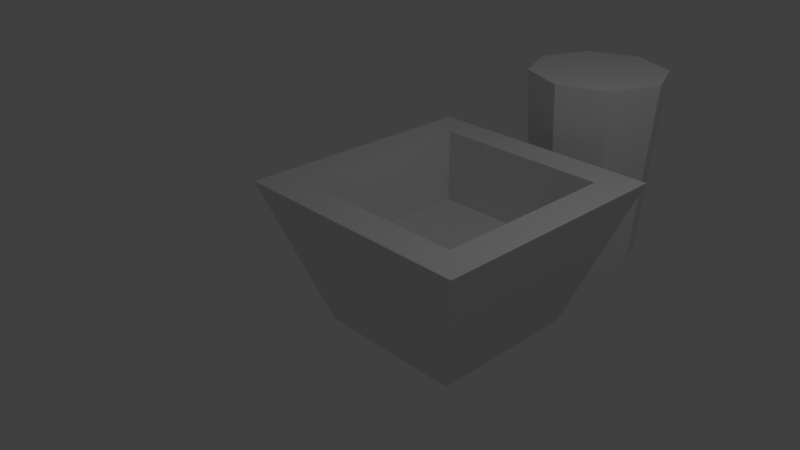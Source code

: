 # Source: CartWorker.blend  (saved by Blender 2.79.0; exported with 4.5.12 LTS)
import bpy
from mathutils import Matrix  # noqa: F401  (used for matrix-valued properties, if any)

bpy.ops.wm.read_factory_settings(use_empty=True)
scene = bpy.context.scene
scene.name = 'Scene'

# ---- collections
col_collection_1 = bpy.data.collections.new('Collection 1'); scene.collection.children.link(col_collection_1)

# ---- materials (node trees are filled in below, after node groups)
mat_material = bpy.data.materials.new('Material')
mat_material.alpha_threshold = 0.0
mat_material.use_transparent_shadow = False
mat_material.roughness = 0.5
mat_material.line_color = (0.0, 0.0, 0.0, 1.0)

# ---- material node trees

# ---- world
world_world = bpy.data.worlds.new('World'); scene.world = world_world
world_world.color = (0.05088, 0.05088, 0.05088)
world_world.use_sun_shadow = False
world_world.sun_shadow_jitter_overblur = 0.0
world_world.cycles.sampling_method = 'MANUAL'

# ---- cameras
cam_camera = bpy.data.cameras.new('Camera')
cam_camera.clip_end = 100.0
cam_camera.lens = 35.0
cam_camera.sensor_width = 32.0
cam_camera.sensor_height = 18.0
cam_camera.ortho_scale = 7.314
cam_camera.dof.focus_distance = 0.0
cam_camera.dof.aperture_fstop = 128.0

# ---- lights
light_lamp = bpy.data.lights.new('Lamp', 'POINT')
light_lamp.transmission_factor = 0.0
light_lamp.cutoff_distance = 30.0
light_lamp.energy = 100.0
light_lamp.shadow_buffer_clip_start = 1.001
light_lamp.shadow_soft_size = 0.1
light_lamp.shadow_maximum_resolution = 0.006
light_lamp.use_absolute_resolution = True

# ---- meshes
me_cube = bpy.data.meshes.new('Cube')
me_cube.from_pydata([(1.72, 1.812, -1.0), (1.72, -0.324, -1.0), (-0.3461, -0.324, -1.0), (-0.3461, 1.812, -1.0), (1.922, 2.036, 1.0), (1.922, -0.5477, 1.0), (-0.5477, -0.5477, 1.0), (-0.5477, 2.036, 1.0), (2.374, 2.488, 1.0), (2.374, -1.0, 1.0), (-1.0, 2.488, 1.0), (-1.0, -1.0, 1.0), (1.922, 2.036, -0.04894), (1.922, -0.5477, -0.04894), (-0.5477, 2.036, -0.04894), (-0.5477, -0.5477, -0.04894), (0.6442, 4.603, -1.0), (0.6442, 4.796, 1.798), (1.215, 4.367, -1.0), (1.351, 4.503, 1.798), (1.452, 3.796, -1.0), (1.644, 3.796, 1.798), (1.215, 3.225, -1.0), (1.351, 3.089, 1.798), (0.6442, 2.988, -1.0), (0.6442, 2.796, 1.798), (0.07314, 3.225, -1.0), (-0.06287, 3.089, 1.798), (-0.1634, 3.796, -1.0), (-0.3558, 3.796, 1.798), (0.07314, 4.367, -1.0), (-0.06287, 4.503, 1.798)], [], [(0, 1, 2, 3), (7, 6, 15, 14), (0, 8, 9, 1), (1, 9, 11, 2), (2, 11, 10, 3), (8, 0, 3, 10), (4, 5, 9, 8), (7, 4, 8, 10), (5, 6, 11, 9), (6, 7, 10, 11), (12, 14, 15, 13), (4, 7, 14, 12), (6, 5, 13, 15), (5, 4, 12, 13), (16, 17, 19, 18), (18, 19, 21, 20), (20, 21, 23, 22), (22, 23, 25, 24), (24, 25, 27, 26), (26, 27, 29, 28), (19, 17, 31, 29, 27, 25, 23, 21), (28, 29, 31, 30), (30, 31, 17, 16), (16, 18, 20, 22, 24, 26, 28, 30)])
_uv = me_cube.uv_layers.new(name='UVMap')
_uv.uv.foreach_set('vector', [0.09792, 0.2288, 0.09792, 0.1815, 0.1469, 0.1815, 0.1469, 0.2288, 0.239, 0.1044, 0.239, 0.04726, 0.2637, 0.04726, 0.2637, 0.1044, 0.1076, 0.06221, 0.1565, 0.04726, 0.1565, 0.1244, 0.1076, 0.1095, 0.2055, 0.182, 0.1565, 0.1965, 0.1565, 0.1219, 0.2055, 0.1363, 0.02757, 0.1394, 0.07647, 0.1244, 0.07647, 0.2015, 0.02757, 0.1866, 0.2055, 0.1219, 0.1565, 0.1074, 0.1565, 0.06172, 0.2055, 0.04726, 0.0383, 0.05726, 0.0383, 0.1144, 0.02757, 0.1244, 0.02757, 0.04726, 0.09687, 0.05726, 0.0383, 0.05726, 0.02757, 0.04726, 0.1076, 0.04726, 0.0383, 0.1144, 0.09687, 0.1144, 0.1076, 0.1244, 0.02757, 0.1244, 0.09687, 0.1144, 0.09687, 0.05726, 0.1076, 0.04726, 0.1076, 0.1244, 0.09792, 0.1244, 0.1565, 0.1244, 0.1565, 0.1815, 0.09792, 0.1815, 0.239, 0.159, 0.239, 0.1044, 0.2637, 0.1044, 0.2637, 0.159, 0.09792, 0.2834, 0.09792, 0.2288, 0.1226, 0.2288, 0.1226, 0.2834, 0.07139, 0.2587, 0.07139, 0.2015, 0.0961, 0.2015, 0.0961, 0.2587, 0.2222, 0.1092, 0.2222, 0.04726, 0.239, 0.04802, 0.2358, 0.1098, 0.1597, 0.2591, 0.1565, 0.1972, 0.1733, 0.1965, 0.1733, 0.2585, 0.1733, 0.2585, 0.1733, 0.1965, 0.19, 0.1972, 0.1868, 0.2591, 0.2087, 0.1724, 0.2055, 0.1106, 0.2222, 0.1098, 0.2222, 0.1718, 0.2222, 0.1718, 0.2222, 0.1098, 0.239, 0.1106, 0.2358, 0.1724, 0.2087, 0.2349, 0.2055, 0.1731, 0.2222, 0.1724, 0.2222, 0.2343, 0.07139, 0.2135, 0.07139, 0.2304, 0.05856, 0.2424, 0.04041, 0.2424, 0.02757, 0.2304, 0.02757, 0.2135, 0.04041, 0.2015, 0.05856, 0.2015, 0.2222, 0.2343, 0.2222, 0.1724, 0.239, 0.1731, 0.2358, 0.2349, 0.2087, 0.1098, 0.2055, 0.04802, 0.2222, 0.04726, 0.2222, 0.1092, 0.2055, 0.2583, 0.2055, 0.2446, 0.2158, 0.2349, 0.2305, 0.2349, 0.2409, 0.2446, 0.2409, 0.2583, 0.2305, 0.2679, 0.2158, 0.2679])
me_cube.materials.append(mat_material)
me_cube.use_remesh_preserve_volume = False
me_cube.use_remesh_preserve_attributes = False
me_cube.use_mirror_vertex_groups = False
me_cube.update()

# ---- objects
ob_cube = bpy.data.objects.new('Cube', me_cube)
ob_lamp = bpy.data.objects.new('Lamp', light_lamp)
ob_camera = bpy.data.objects.new('Camera', cam_camera)

# ---- transforms, parenting, visibility, modifiers, constraints
ob_cube.location = (0.0, 0.0, 0.0)
ob_cube.lock_rotations_4d = False
ob_cube.empty_display_type = 'ARROWS'
ob_cube.lineart.crease_threshold = 0.0
ob_lamp.location = (4.076, 1.005, 5.904)
ob_lamp.rotation_euler = (0.6503, 0.05522, 1.866)
ob_lamp.lock_rotations_4d = False
ob_lamp.empty_display_type = 'ARROWS'
ob_lamp.color = (0.0, 0.0, 0.0, 0.0)
ob_lamp.lineart.crease_threshold = 0.0
ob_camera.location = (7.481, -6.508, 5.344)
ob_camera.rotation_euler = (1.109, 0.0, 0.8149)
ob_camera.lock_rotations_4d = False
ob_camera.empty_display_type = 'ARROWS'
ob_camera.color = (0.0, 0.0, 0.0, 0.0)
ob_camera.display_type = 'WIRE'
ob_camera.lineart.crease_threshold = 0.0

# ---- collection membership
col_collection_1.objects.link(ob_cube)
col_collection_1.objects.link(ob_lamp)
col_collection_1.objects.link(ob_camera)

# ---- scene / render settings (as saved in the file)
scene.camera = ob_camera
scene.frame_start = 1; scene.frame_end = 250; scene.frame_set(1)
scene.render.engine = 'BLENDER_EEVEE_NEXT'
scene.render.resolution_percentage = 50
scene.render.dither_intensity = 0.0
scene.cycles.use_denoising = False
scene.cycles.samples = 128
scene.cycles.sampling_pattern = 'TABULATED_SOBOL'
scene.cycles.use_adaptive_sampling = False
scene.cycles.use_light_tree = False
scene.cycles.blur_glossy = 0.0
scene.cycles.sample_clamp_indirect = 0.0
scene.view_settings.view_transform = 'Standard'
bpy.context.view_layer.update()
